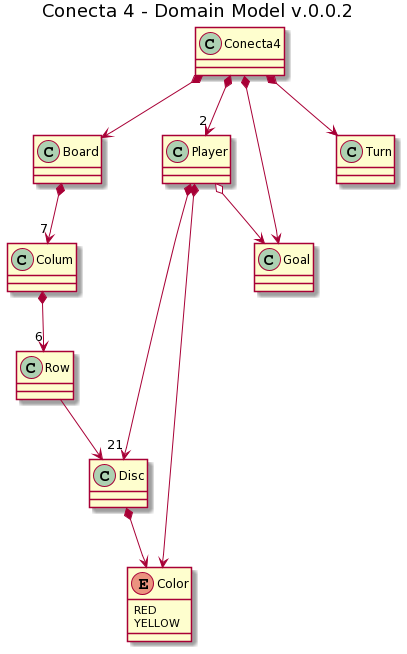

The diagram above was rendered by PlantUML. Its source (embedded in the PNG):
@startuml
title "Conecta 4 - Domain Model v.0.0.2"
class Conecta4
class Board
class Player
class Disc
class Goal
class Turn

enum Color{
RED
YELLOW
}

Conecta4 *--> Board
Conecta4 *--> Turn
Conecta4 *--> "2" Player
Conecta4 *--> Goal
Player *--> "21" Disc
Board *--> "7" Colum
Colum *--> "6" Row
Disc *--> Color
Row --> Disc
Player *--> Color
Player o--> Goal
@enduml